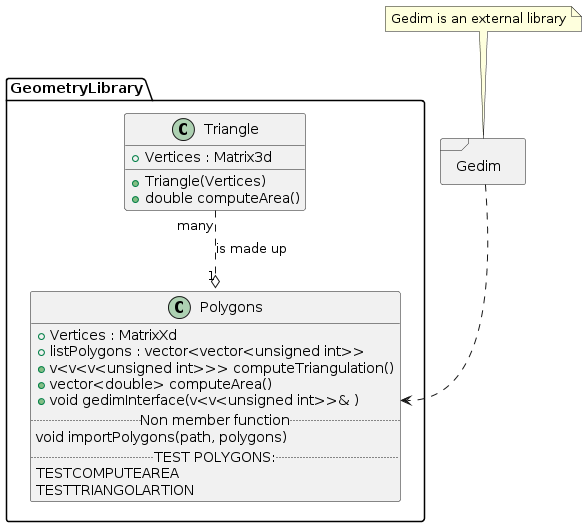

The diagram above was rendered by PlantUML. Its source (embedded in the PNG):
@startuml
' Questo è un commento 
Package GeometryLibrary <<Folder>>
{
class Triangle 
{
+ Vertices : Matrix3d
+ Triangle(Vertices)
+ double computeArea()
}

class Polygons
{
+ Vertices : MatrixXd
+ listPolygons : vector<vector<unsigned int>>
+ v<v<v<unsigned int>>> computeTriangulation()
+ vector<double> computeArea()
+ void gedimInterface(v<v<unsigned int>>& )
..Non member function..
void importPolygons(path, polygons)
..TEST POLYGONS:..
TESTCOMPUTEAREA
TESTTRIANGOLARTION
}
}

Package Gedim <<Frame>>
{
}

Note "Gedim is an external library" as GedimN
GedimN .. Gedim

Gedim ..> Polygons::gedimInterface

Triangle "many"..o "1" Polygons : is made up
@enduml